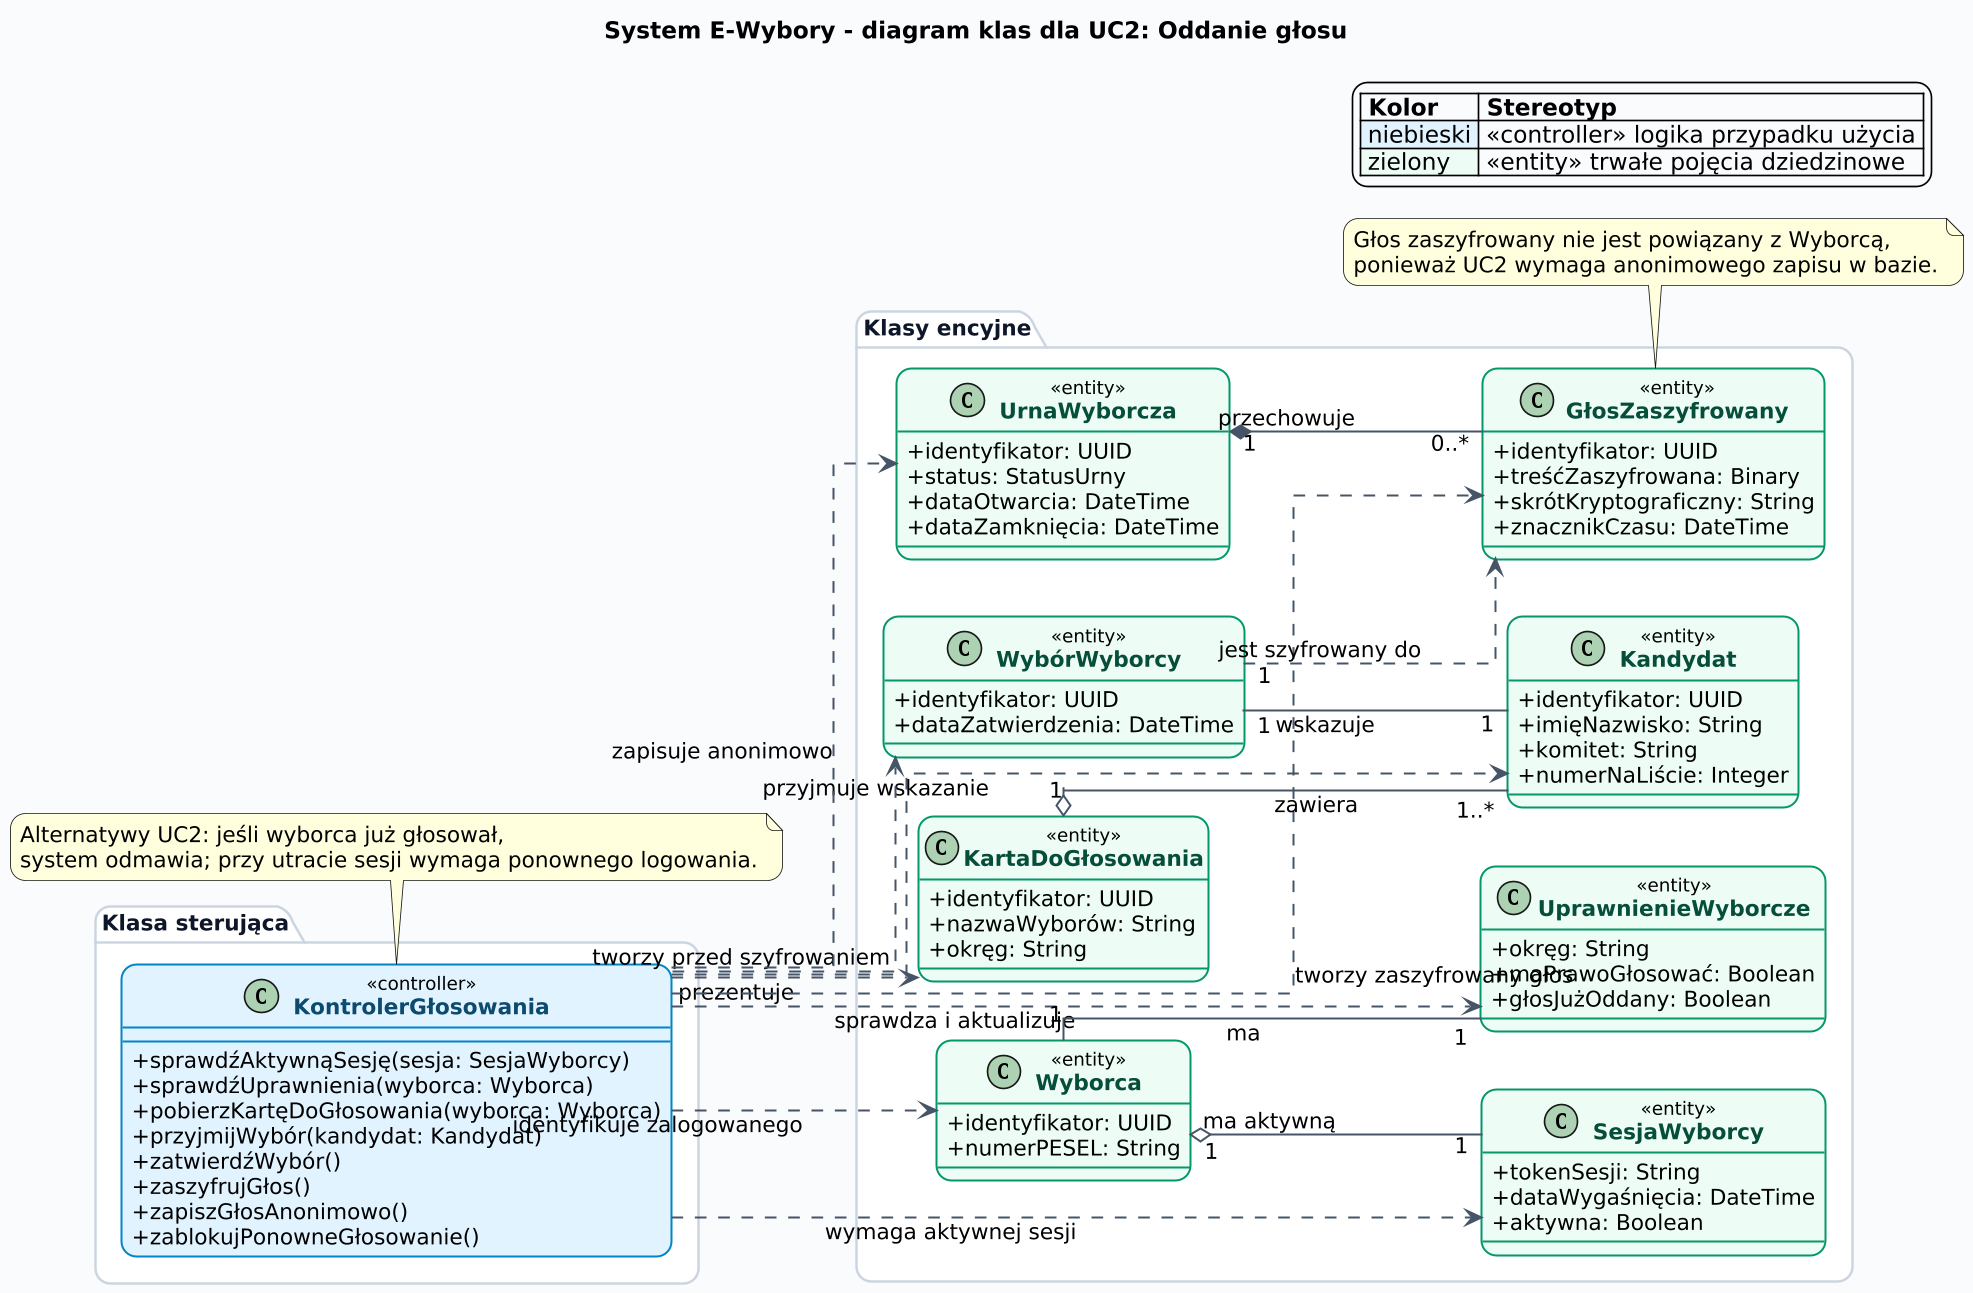

The diagram above was rendered by PlantUML. Its source (embedded in the PNG):
@startuml
title System E-Wybory - diagram klas dla UC2: Oddanie głosu

' Diagram oparty wyłącznie na UC2 - Oddanie głosu.
' Bez klas <<boundary>> reprezentujących API.

left to right direction
skinparam dpi 160
skinparam shadowing false
skinparam roundcorner 18
skinparam linetype ortho
skinparam BackgroundColor #F8FAFC
skinparam ArrowColor #475569
skinparam ArrowThickness 1.2
skinparam DefaultFontName "Inter"
skinparam DefaultFontSize 13
skinparam PackageFontStyle bold
skinparam PackageFontColor #0F172A
skinparam PackageBorderColor #CBD5E1
skinparam PackageBackgroundColor #FFFFFF
skinparam ClassAttributeIconSize 0
skinparam ClassBorderThickness 1.2
skinparam ClassFontStyle bold
skinparam ClassStereotypeFontStyle plain
skinparam ClassStereotypeFontSize 11

skinparam class {
  BackgroundColor<<controller>> #E0F2FE
  BorderColor<<controller>> #0284C7
  FontColor<<controller>> #0C4A6E
  BackgroundColor<<entity>> #ECFDF5
  BorderColor<<entity>> #059669
  FontColor<<entity>> #064E3B
}

legend top right
  |= Kolor |= Stereotyp |
  |<#E0F2FE> niebieski | <<controller>> logika przypadku użycia |
  |<#ECFDF5> zielony | <<entity>> trwałe pojęcia dziedzinowe |
endlegend

package "Klasa sterująca" as Controllers {
  class KontrolerGłosowania <<controller>> {
    +sprawdźAktywnąSesję(sesja: SesjaWyborcy)
    +sprawdźUprawnienia(wyborca: Wyborca)
    +pobierzKartęDoGłosowania(wyborca: Wyborca)
    +przyjmijWybór(kandydat: Kandydat)
    +zatwierdźWybór()
    +zaszyfrujGłos()
    +zapiszGłosAnonimowo()
    +zablokujPonowneGłosowanie()
  }
}

package "Klasy encyjne" as Entities {
  class Wyborca <<entity>> {
    +identyfikator: UUID
    +numerPESEL: String
  }

  class SesjaWyborcy <<entity>> {
    +tokenSesji: String
    +dataWygaśnięcia: DateTime
    +aktywna: Boolean
  }

  class UprawnienieWyborcze <<entity>> {
    +okręg: String
    +maPrawoGłosować: Boolean
    +głosJużOddany: Boolean
  }

  class KartaDoGłosowania <<entity>> {
    +identyfikator: UUID
    +nazwaWyborów: String
    +okręg: String
  }

  class Kandydat <<entity>> {
    +identyfikator: UUID
    +imięNazwisko: String
    +komitet: String
    +numerNaLiście: Integer
  }

  class WybórWyborcy <<entity>> {
    +identyfikator: UUID
    +dataZatwierdzenia: DateTime
  }

  class GłosZaszyfrowany <<entity>> {
    +identyfikator: UUID
    +treśćZaszyfrowana: Binary
    +skrótKryptograficzny: String
    +znacznikCzasu: DateTime
  }

  class UrnaWyborcza <<entity>> {
    +identyfikator: UUID
    +status: StatusUrny
    +dataOtwarcia: DateTime
    +dataZamknięcia: DateTime
  }
}

KontrolerGłosowania ..> SesjaWyborcy : wymaga aktywnej sesji
KontrolerGłosowania ..> Wyborca : identyfikuje zalogowanego
KontrolerGłosowania ..> UprawnienieWyborcze : sprawdza i aktualizuje
KontrolerGłosowania ..> KartaDoGłosowania : prezentuje
KontrolerGłosowania ..> Kandydat : przyjmuje wskazanie
KontrolerGłosowania ..> WybórWyborcy : tworzy przed szyfrowaniem
KontrolerGłosowania ..> GłosZaszyfrowany : tworzy zaszyfrowany głos
KontrolerGłosowania ..> UrnaWyborcza : zapisuje anonimowo

Wyborca "1" o-- "1" SesjaWyborcy : ma aktywną
Wyborca "1" -- "1" UprawnienieWyborcze : ma
KartaDoGłosowania "1" o-- "1..*" Kandydat : zawiera
WybórWyborcy "1" -- "1" Kandydat : wskazuje
WybórWyborcy "1" ..> GłosZaszyfrowany : jest szyfrowany do
UrnaWyborcza "1" *-- "0..*" GłosZaszyfrowany : przechowuje

note bottom of GłosZaszyfrowany
  Głos zaszyfrowany nie jest powiązany z Wyborcą,
  ponieważ UC2 wymaga anonimowego zapisu w bazie.
end note

note bottom of KontrolerGłosowania
  Alternatywy UC2: jeśli wyborca już głosował,
  system odmawia; przy utracie sesji wymaga ponownego logowania.
end note
@enduml